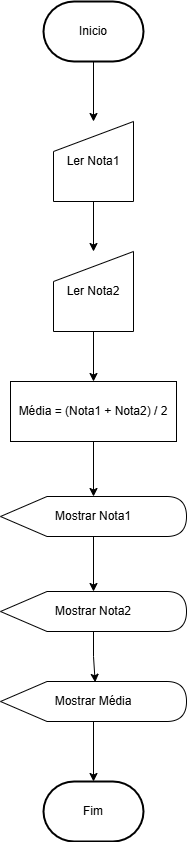

The diagram above was exported from draw.io. Its source (the exported page's mxGraphModel, read from the mxfile embedded in the PNG):
<mxGraphModel dx="1032" dy="1124" grid="1" gridSize="10" guides="1" tooltips="1" connect="1" arrows="1" fold="1" page="1" pageScale="1" pageWidth="827" pageHeight="1169" math="0" shadow="0">
  <root>
    <mxCell id="WIyWlLk6GJQsqaUBKTNV-0" />
    <mxCell id="WIyWlLk6GJQsqaUBKTNV-1" parent="WIyWlLk6GJQsqaUBKTNV-0" />
    <mxCell id="JjjM8EwWWsz0QNmObNo7-12" style="edgeStyle=orthogonalEdgeStyle;rounded=0;orthogonalLoop=1;jettySize=auto;html=1;" edge="1" parent="WIyWlLk6GJQsqaUBKTNV-1" source="JjjM8EwWWsz0QNmObNo7-0" target="JjjM8EwWWsz0QNmObNo7-2">
      <mxGeometry relative="1" as="geometry" />
    </mxCell>
    <mxCell id="JjjM8EwWWsz0QNmObNo7-0" value="Inicio" style="strokeWidth=2;html=1;shape=mxgraph.flowchart.terminator;whiteSpace=wrap;" vertex="1" parent="WIyWlLk6GJQsqaUBKTNV-1">
      <mxGeometry x="354" y="100" width="100" height="60" as="geometry" />
    </mxCell>
    <mxCell id="JjjM8EwWWsz0QNmObNo7-1" value="Fim" style="strokeWidth=2;html=1;shape=mxgraph.flowchart.terminator;whiteSpace=wrap;" vertex="1" parent="WIyWlLk6GJQsqaUBKTNV-1">
      <mxGeometry x="354" y="880" width="100" height="60" as="geometry" />
    </mxCell>
    <mxCell id="JjjM8EwWWsz0QNmObNo7-13" style="edgeStyle=orthogonalEdgeStyle;rounded=0;orthogonalLoop=1;jettySize=auto;html=1;" edge="1" parent="WIyWlLk6GJQsqaUBKTNV-1" source="JjjM8EwWWsz0QNmObNo7-2" target="JjjM8EwWWsz0QNmObNo7-3">
      <mxGeometry relative="1" as="geometry" />
    </mxCell>
    <mxCell id="JjjM8EwWWsz0QNmObNo7-2" value="Ler Nota1" style="shape=manualInput;whiteSpace=wrap;html=1;" vertex="1" parent="WIyWlLk6GJQsqaUBKTNV-1">
      <mxGeometry x="364" y="220" width="80" height="80" as="geometry" />
    </mxCell>
    <mxCell id="JjjM8EwWWsz0QNmObNo7-14" style="edgeStyle=orthogonalEdgeStyle;rounded=0;orthogonalLoop=1;jettySize=auto;html=1;" edge="1" parent="WIyWlLk6GJQsqaUBKTNV-1" source="JjjM8EwWWsz0QNmObNo7-3" target="JjjM8EwWWsz0QNmObNo7-4">
      <mxGeometry relative="1" as="geometry" />
    </mxCell>
    <mxCell id="JjjM8EwWWsz0QNmObNo7-3" value="Ler Nota2" style="shape=manualInput;whiteSpace=wrap;html=1;" vertex="1" parent="WIyWlLk6GJQsqaUBKTNV-1">
      <mxGeometry x="364" y="350" width="80" height="80" as="geometry" />
    </mxCell>
    <mxCell id="JjjM8EwWWsz0QNmObNo7-15" style="edgeStyle=orthogonalEdgeStyle;rounded=0;orthogonalLoop=1;jettySize=auto;html=1;" edge="1" parent="WIyWlLk6GJQsqaUBKTNV-1" source="JjjM8EwWWsz0QNmObNo7-4" target="JjjM8EwWWsz0QNmObNo7-5">
      <mxGeometry relative="1" as="geometry" />
    </mxCell>
    <mxCell id="JjjM8EwWWsz0QNmObNo7-4" value="Média = (Nota1 + Nota2) / 2" style="rounded=0;whiteSpace=wrap;html=1;" vertex="1" parent="WIyWlLk6GJQsqaUBKTNV-1">
      <mxGeometry x="321" y="480" width="166" height="60" as="geometry" />
    </mxCell>
    <mxCell id="JjjM8EwWWsz0QNmObNo7-18" style="edgeStyle=orthogonalEdgeStyle;rounded=0;orthogonalLoop=1;jettySize=auto;html=1;" edge="1" parent="WIyWlLk6GJQsqaUBKTNV-1" source="JjjM8EwWWsz0QNmObNo7-5" target="JjjM8EwWWsz0QNmObNo7-10">
      <mxGeometry relative="1" as="geometry" />
    </mxCell>
    <mxCell id="JjjM8EwWWsz0QNmObNo7-5" value="Mostrar Nota1" style="shape=display;whiteSpace=wrap;html=1;" vertex="1" parent="WIyWlLk6GJQsqaUBKTNV-1">
      <mxGeometry x="311" y="595" width="186" height="40" as="geometry" />
    </mxCell>
    <mxCell id="JjjM8EwWWsz0QNmObNo7-10" value="Mostrar Nota2" style="shape=display;whiteSpace=wrap;html=1;" vertex="1" parent="WIyWlLk6GJQsqaUBKTNV-1">
      <mxGeometry x="311" y="690" width="186" height="40" as="geometry" />
    </mxCell>
    <mxCell id="JjjM8EwWWsz0QNmObNo7-11" value="Mostrar Média" style="shape=display;whiteSpace=wrap;html=1;" vertex="1" parent="WIyWlLk6GJQsqaUBKTNV-1">
      <mxGeometry x="311" y="780" width="186" height="40" as="geometry" />
    </mxCell>
    <mxCell id="JjjM8EwWWsz0QNmObNo7-19" style="edgeStyle=orthogonalEdgeStyle;rounded=0;orthogonalLoop=1;jettySize=auto;html=1;entryX=0.509;entryY=0.02;entryDx=0;entryDy=0;entryPerimeter=0;" edge="1" parent="WIyWlLk6GJQsqaUBKTNV-1" source="JjjM8EwWWsz0QNmObNo7-10" target="JjjM8EwWWsz0QNmObNo7-11">
      <mxGeometry relative="1" as="geometry" />
    </mxCell>
    <mxCell id="JjjM8EwWWsz0QNmObNo7-20" style="edgeStyle=orthogonalEdgeStyle;rounded=0;orthogonalLoop=1;jettySize=auto;html=1;entryX=0.5;entryY=0;entryDx=0;entryDy=0;entryPerimeter=0;" edge="1" parent="WIyWlLk6GJQsqaUBKTNV-1" source="JjjM8EwWWsz0QNmObNo7-11" target="JjjM8EwWWsz0QNmObNo7-1">
      <mxGeometry relative="1" as="geometry" />
    </mxCell>
  </root>
</mxGraphModel>